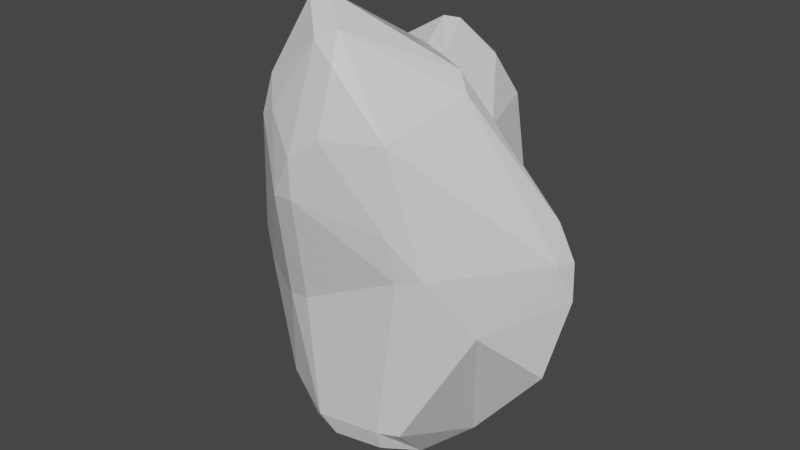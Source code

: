 # Source: midlevel_rock_2.blend  (saved by Blender 2.80.75; exported with 4.5.12 LTS)
import bpy
from mathutils import Matrix  # noqa: F401  (used for matrix-valued properties, if any)

bpy.ops.wm.read_factory_settings(use_empty=True)
scene = bpy.context.scene
scene.name = 'Scene'

# ---- collections
col_collection = bpy.data.collections.new('Collection'); scene.collection.children.link(col_collection)

# ---- materials (node trees are filled in below, after node groups)
mat_material = bpy.data.materials.new('Material')
mat_material.alpha_threshold = 0.0
mat_material.use_transparent_shadow = False
mat_material.line_color = (0.0, 0.0, 0.0, 1.0)

# ---- material node trees
mat_material.use_nodes = True; mat_material.node_tree.nodes.clear()
_N = mat_material.node_tree.nodes; _L = mat_material.node_tree.links
n0 = _N.new('ShaderNodeOutputMaterial'); n0.name = 'Material Output'; n0.location = (300, 300)
n1 = _N.new('ShaderNodeBsdfPrincipled'); n1.name = 'Principled BSDF'; n1.location = (10, 300)
n1.distribution = 'GGX'
n1.subsurface_method = 'BURLEY'
n1.inputs[2].default_value = 0.4
n1.inputs[3].default_value = 1.45
n1.inputs[27].default_value = (0.0, 0.0, 0.0, 1.0)
n1.inputs[28].default_value = 1.0
_L.new(n1.outputs[0], n0.inputs[0])
n0.is_active_output = True

# ---- world
world_world = bpy.data.worlds.new('World'); scene.world = world_world
world_world.use_nodes = True; world_world.node_tree.nodes.clear()
_N = world_world.node_tree.nodes; _L = world_world.node_tree.links
n0 = _N.new('ShaderNodeOutputWorld'); n0.name = 'World Output'; n0.location = (300, 300)
n1 = _N.new('ShaderNodeBackground'); n1.name = 'Background'; n1.location = (10, 300)
n1.inputs[0].default_value = (0.05088, 0.05088, 0.05088, 1.0)
_L.new(n1.outputs[0], n0.inputs[0])
n0.is_active_output = True
world_world.color = (0.05088, 0.05088, 0.05088)
world_world.use_sun_shadow = False
world_world.sun_shadow_jitter_overblur = 0.0

# ---- meshes
me_cube = bpy.data.meshes.new('Cube')
me_cube.from_pydata([(-0.9224, 0.881, 0.5621), (0.9463, 1.166, 0.2441), (0.8086, 1.266, 0.3581), (0.04121, -1.716, 1.602), (0.2333, -1.769, 1.484), (0.2152, -1.59, 1.664), (0.7418, 0.5171, 0.9142), (-0.1115, -2.029, 0.8895), (0.1785, -1.963, 1.05), (0.3735, 1.429, 1.206), (0.5256, 1.643, 0.9447), (0.326, 1.764, 0.9978), (0.2681, 1.658, 1.182), (0.648, -1.59, 1.057), (-0.3374, -1.935, 0.592), (-0.11, -2.007, 0.6219), (0.2422, 1.77, -0.6148), (0.2811, 1.822, -0.4426), (-0.4007, -1.786, 1.11), (-0.5169, -1.57, 1.294), (-0.6014, -1.633, 1.028), (-0.6956, -1.109, -0.9861), (1.166, -0.7018, -0.2449), (-1.092, -0.8343, -0.2445), (-1.178, -0.7798, -0.01207), (-0.569, 1.626, 0.866), (-0.4659, 1.496, 1.162), (-0.3443, 1.703, 1.107), (0.8984, -0.4665, 1.269), (1.493, 0.36, 0.4532), (0.7713, -0.332, 1.379), (-0.6302, 1.232, -0.8812), (-0.7202, 1.308, -0.673), (0.2384, -0.4268, -1.503), (0.4241, -1.376, -1.053), (0.4213, -1.275, -1.201), (0.4484, -0.3719, -1.458), (0.6186, -1.243, -1.046), (-1.234, 1.15, -0.1614), (-1.219, 1.225, -0.3863), (-1.296, 1.096, -0.5128), (-1.493, 0.8313, -0.2454), (1.477, 0.2125, -0.6447), (-1.59, 0.2418, -0.4218), (-0.3032, 0.6611, -1.421), (-0.3436, 0.4522, -1.495), (0.2792, 0.4117, 1.298), (0.1279, 0.3608, 1.358), (0.5163, 0.3694, -1.482), (0.7525, 0.3056, -1.326), (-1.006, 1.229, -0.06456), (-0.836, 1.348, 0.03317), (1.385, 0.5936, 0.4223), (1.36, 0.9529, -0.4168), (1.181, 1.13, -0.5597), (1.215, 1.17, -0.3017), (1.599, 0.06847, 0.237), (1.678, 0.3096, -0.03299), (1.638, 0.3943, 0.2138), (-0.4795, -1.474, -0.2261), (-0.2464, -1.56, -0.1765), (0.05863, 1.264, 1.418), (-0.04231, 1.098, 1.437), (-0.03588, -1.257, 1.812), (-0.2735, -0.878, 1.716), (-0.2071, -1.33, 1.778), (-0.8316, -0.2977, 1.298), (-1.309, 0.1724, 0.6385), (0.6785, -1.45, 0.1624), (0.8938, -1.316, 0.2011), (0.6582, -1.571, 0.4611), (-0.5415, 0.4601, 1.136), (-0.3435, 0.3912, 1.275), (-0.1875, 1.807, -0.6252), (-0.37, 1.785, -0.458), (-0.1151, 1.906, -0.3993), (-1.269, 0.3824, 0.5976), (-0.3298, -1.283, -1.19), (-0.06753, -1.352, -1.238), (-0.1902, -1.477, -1.089), (-1.59, 0.3388, 0.0656), (-1.551, 0.09044, 0.1394), (-0.6755, 0.1431, -1.409), (-0.4912, -0.01483, -1.497), (-0.6379, -0.2586, -1.362)], [], [(44, 40, 31), (30, 6, 46), (30, 47, 63), (60, 79, 34), (55, 1, 52), (45, 33, 83), (35, 78, 33), (48, 16, 54), (9, 61, 46), (75, 11, 17), (31, 73, 44), (27, 11, 75), (39, 50, 32), (66, 19, 65), (6, 30, 52), (28, 13, 56), (55, 17, 1), (52, 1, 6), (80, 41, 43), (8, 13, 4), (84, 21, 23), (72, 64, 47), (6, 9, 46), (8, 15, 70), (15, 60, 68), (38, 76, 0), (0, 76, 71), (43, 40, 82), (51, 74, 32), (82, 40, 45), (55, 52, 58), (43, 24, 81), (42, 22, 49), (47, 62, 72), (13, 28, 5), (3, 65, 19), (17, 10, 2), (70, 13, 8), (2, 10, 6), (49, 22, 37), (69, 37, 22), (78, 83, 33), (3, 18, 7), (24, 14, 20), (60, 34, 68), (57, 22, 42), (19, 66, 81), (69, 22, 56), (23, 21, 59), (84, 23, 43), (27, 61, 12), (26, 72, 62), (48, 44, 16), (74, 51, 25), (76, 66, 71), (14, 23, 59), (21, 79, 59), (57, 42, 53), (25, 51, 0), (41, 80, 76), (20, 81, 24), (49, 54, 42), (64, 72, 66), (26, 0, 71), (33, 45, 48), (5, 30, 63), (69, 56, 13), (77, 21, 84), (3, 4, 5), (20, 18, 19), (64, 65, 63), (69, 70, 68), (79, 77, 78), (36, 33, 48), (67, 81, 66), (43, 82, 84), (30, 5, 28), (48, 45, 44), (7, 15, 8), (48, 54, 49), (9, 6, 10), (73, 16, 44), (47, 30, 46), (51, 32, 50), (43, 41, 40), (61, 9, 12), (82, 45, 83), (80, 43, 81), (51, 50, 0), (81, 20, 19), (29, 52, 30), (13, 70, 69), (66, 72, 71), (58, 52, 29), (40, 44, 45), (70, 15, 68), (6, 1, 2), (34, 35, 36, 37), (15, 7, 14), (27, 25, 26), (28, 29, 30), (40, 41, 38, 39), (75, 74, 25, 27), (36, 48, 49), (53, 54, 55), (58, 56, 57), (75, 73, 74), (81, 67, 80), (83, 84, 82), (38, 0, 50), (73, 31, 32, 74), (49, 37, 36), (64, 63, 47), (26, 62, 61, 27), (78, 77, 84, 83), (17, 2, 1), (36, 35, 33), (50, 39, 38), (78, 35, 34, 79), (16, 73, 75, 17), (11, 12, 9, 10), (42, 54, 53), (32, 31, 40, 39), (0, 26, 25), (43, 23, 24), (5, 4, 13), (76, 38, 41), (24, 23, 14), (76, 80, 67), (3, 7, 8, 4), (46, 61, 62, 47), (77, 79, 21), (54, 16, 17, 55), (37, 69, 68, 34), (27, 12, 11), (22, 57, 56), (67, 66, 76), (11, 10, 17), (66, 65, 64), (55, 58, 57, 53), (18, 20, 14, 7), (60, 15, 14, 59), (65, 3, 5, 63), (60, 59, 79), (19, 18, 3), (56, 58, 29, 28), (26, 71, 72)])
_uv = me_cube.uv_layers.new(name='UVMap')
_uv.uv.foreach_set('vector', [0.0, 0.0, 0.0, 0.0, 0.0, 0.0, 0.0, 0.0, 0.0, 0.0, 0.0, 0.0, 0.0, 0.0, 0.0, 0.0, 0.0, 0.0, 0.0, 0.0, 0.0, 0.0, 0.0, 0.0, 0.0, 0.0, 0.0, 0.0, 0.0, 0.0, 0.0, 0.0, 0.0, 0.0, 0.0, 0.0, 0.0, 0.0, 0.0, 0.0, 0.0, 0.0, 0.0, 0.0, 0.0, 0.0, 0.0, 0.0, 0.0, 0.0, 0.0, 0.0, 0.0, 0.0, 0.0, 0.0, 0.0, 0.0, 0.0, 0.0, 0.0, 0.0, 0.0, 0.0, 0.0, 0.0, 0.0, 0.0, 0.0, 0.0, 0.0, 0.0, 0.0, 0.0, 0.0, 0.0, 0.0, 0.0, 0.0, 0.0, 0.0, 0.0, 0.0, 0.0, 0.0, 0.0, 0.0, 0.0, 0.0, 0.0, 0.0, 0.0, 0.0, 0.0, 0.0, 0.0, 0.0, 0.0, 0.0, 0.0, 0.0, 0.0, 0.0, 0.0, 0.0, 0.0, 0.0, 0.0, 0.0, 0.0, 0.0, 0.0, 0.0, 0.0, 0.0, 0.0, 0.0, 0.0, 0.0, 0.0, 0.0, 0.0, 0.0, 0.0, 0.0, 0.0, 0.0, 0.0, 0.0, 0.0, 0.0, 0.0, 0.0, 0.0, 0.0, 0.0, 0.0, 0.0, 0.0, 0.0, 0.0, 0.0, 0.0, 0.0, 0.0, 0.0, 0.0, 0.0, 0.0, 0.0, 0.0, 0.0, 0.0, 0.0, 0.0, 0.0, 0.0, 0.0, 0.0, 0.0, 0.0, 0.0, 0.0, 0.0, 0.0, 0.0, 0.0, 0.0, 0.0, 0.0, 0.0, 0.0, 0.0, 0.0, 0.0, 0.0, 0.0, 0.0, 0.0, 0.0, 0.0, 0.0, 0.0, 0.0, 0.0, 0.0, 0.0, 0.0, 0.0, 0.0, 0.0, 0.0, 0.0, 0.0, 0.0, 0.0, 0.0, 0.0, 0.0, 0.0, 0.0, 0.0, 0.0, 0.0, 0.0, 0.0, 0.0, 0.0, 0.0, 0.0, 0.0, 0.0, 0.0, 0.0, 0.0, 0.0, 0.0, 0.0, 0.0, 0.0, 0.0, 0.0, 0.0, 0.0, 0.0, 0.0, 0.0, 0.0, 0.0, 0.0, 0.0, 0.0, 0.0, 0.0, 0.0, 0.0, 0.0, 0.0, 0.0, 0.0, 0.0, 0.0, 0.0, 0.0, 0.0, 0.0, 0.0, 0.0, 0.0, 0.0, 0.0, 0.0, 0.0, 0.0, 0.0, 0.0, 0.0, 0.0, 0.0, 0.0, 0.0, 0.0, 0.0, 0.0, 0.0, 0.0, 0.0, 0.0, 0.0, 0.0, 0.0, 0.0, 0.0, 0.0, 0.0, 0.0, 0.0, 0.0, 0.0, 0.0, 0.0, 0.0, 0.0, 0.0, 0.0, 0.0, 0.0, 0.0, 0.0, 0.0, 0.0, 0.0, 0.0, 0.0, 0.0, 0.0, 0.0, 0.0, 0.0, 0.0, 0.0, 0.0, 0.0, 0.0, 0.0, 0.0, 0.0, 0.0, 0.0, 0.0, 0.0, 0.0, 0.0, 0.0, 0.0, 0.0, 0.0, 0.0, 0.0, 0.0, 0.0, 0.0, 0.0, 0.0, 0.0, 0.0, 0.0, 0.0, 0.0, 0.0, 0.0, 0.0, 0.0, 0.0, 0.0, 0.0, 0.0, 0.0, 0.0, 0.0, 0.0, 0.0, 0.0, 0.0, 0.0, 0.0, 0.0, 0.0, 0.0, 0.0, 0.0, 0.0, 0.0, 0.0, 0.0, 0.0, 0.0, 0.0, 0.0, 0.0, 0.0, 0.0, 0.0, 0.0, 0.0, 0.0, 0.0, 0.0, 0.0, 0.0, 0.0, 0.0, 0.0, 0.0, 0.0, 0.0, 0.0, 0.0, 0.0, 0.0, 0.0, 0.0, 0.0, 0.0, 0.0, 0.0, 0.0, 0.0, 0.0, 0.0, 0.0, 0.0, 0.0, 0.0, 0.0, 0.0, 0.0, 0.0, 0.0, 0.0, 0.0, 0.0, 0.0, 0.0, 0.0, 0.0, 0.0, 0.0, 0.0, 0.0, 0.0, 0.0, 0.0, 0.0, 0.0, 0.0, 0.0, 0.0, 0.0, 0.0, 0.0, 0.0, 0.0, 0.0, 0.0, 0.0, 0.0, 0.0, 0.0, 0.0, 0.0, 0.0, 0.0, 0.0, 0.0, 0.0, 0.0, 0.0, 0.0, 0.0, 0.0, 0.0, 0.0, 0.0, 0.0, 0.0, 0.0, 0.0, 0.0, 0.0, 0.0, 0.0, 0.0, 0.0, 0.0, 0.0, 0.0, 0.0, 0.0, 0.0, 0.0, 0.0, 0.0, 0.0, 0.0, 0.0, 0.0, 0.0, 0.0, 0.0, 0.0, 0.0, 0.0, 0.0, 0.0, 0.0, 0.0, 0.0, 0.0, 0.0, 0.0, 0.0, 0.0, 0.0, 0.0, 0.0, 0.0, 0.0, 0.0, 0.0, 0.0, 0.0, 0.0, 0.0, 0.0, 0.0, 0.0, 0.0, 0.0, 0.0, 0.0, 0.0, 0.0, 0.0, 0.0, 0.0, 0.0, 0.0, 0.0, 0.0, 0.0, 0.0, 0.0, 0.0, 0.0, 0.0, 0.0, 0.0, 0.0, 0.0, 0.0, 0.0, 0.0, 0.0, 0.0, 0.0, 0.0, 0.0, 0.0, 0.0, 0.0, 0.0, 0.0, 0.0, 0.0, 0.0, 0.0, 0.0, 0.0, 0.0, 0.0, 0.0, 0.0, 0.0, 0.0, 0.0, 0.0, 0.0, 0.0, 0.0, 0.0, 0.0, 0.0, 0.0, 0.0, 0.0, 0.0, 0.0, 0.0, 0.0, 0.0, 0.0, 0.0, 0.0, 0.0, 0.0, 0.0, 0.0, 0.0, 0.0, 0.0, 0.0, 0.0, 0.0, 0.0, 0.0, 0.0, 0.0, 0.0, 0.0, 0.0, 0.0, 0.0, 0.0, 0.0, 0.0, 0.0, 0.0, 0.0, 0.0, 0.0, 0.0, 0.0, 0.0, 0.0, 0.0, 0.0, 0.0, 0.0, 0.0, 0.0, 0.0, 0.0, 0.0, 0.0, 0.0, 0.0, 0.0, 0.0, 0.0, 0.0, 0.0, 0.0, 0.0, 0.0, 0.0, 0.0, 0.0, 0.0, 0.0, 0.0, 0.0, 0.0, 0.0, 0.0, 0.0, 0.0, 0.0, 0.0, 0.0, 0.0, 0.0, 0.0, 0.0, 0.0, 0.0, 0.0, 0.0, 0.0, 0.0, 0.0, 0.0, 0.0, 0.0, 0.0, 0.0, 0.0, 0.0, 0.0, 0.0, 0.0, 0.0, 0.0, 0.0, 0.0, 0.0, 0.0, 0.0, 0.0, 0.0, 0.0, 0.0, 0.0, 0.0, 0.0, 0.0, 0.0, 0.0, 0.0, 0.0, 0.0, 0.0, 0.0, 0.0, 0.0, 0.0, 0.0, 0.0, 0.0, 0.0, 0.0, 0.0, 0.0, 0.0, 0.0, 0.0, 0.0, 0.0, 0.0, 0.0, 0.0, 0.0, 0.0, 0.0, 0.0, 0.0, 0.0, 0.0, 0.0, 0.0, 0.0, 0.0, 0.0, 0.0, 0.0, 0.0, 0.0, 0.0, 0.0, 0.0, 0.0, 0.0, 0.0, 0.0, 0.0, 0.0, 0.0, 0.0, 0.0, 0.0, 0.0, 0.0, 0.0, 0.0, 0.0, 0.0, 0.0, 0.0, 0.0, 0.0, 0.0, 0.0, 0.0, 0.0, 0.0, 0.0, 0.0, 0.0, 0.0, 0.0, 0.0, 0.0, 0.0, 0.0, 0.0, 0.0, 0.0, 0.0, 0.0, 0.0, 0.0, 0.0, 0.0, 0.0, 0.0, 0.0, 0.0, 0.0, 0.0, 0.0, 0.0, 0.0, 0.0, 0.0, 0.0, 0.0, 0.0, 0.0, 0.0, 0.0, 0.0, 0.0, 0.0, 0.0, 0.0, 0.0, 0.0, 0.0, 0.0, 0.0, 0.0, 0.0, 0.0, 0.0, 0.0, 0.0, 0.0, 0.0, 0.0, 0.0, 0.0, 0.0, 0.0, 0.0, 0.0, 0.0, 0.0, 0.0, 0.0, 0.0, 0.0, 0.0, 0.0, 0.0, 0.0, 0.0, 0.0, 0.0, 0.0, 0.0, 0.0, 0.0, 0.0, 0.0, 0.0, 0.0, 0.0, 0.0, 0.0, 0.0, 0.0, 0.0, 0.0, 0.0, 0.0, 0.0, 0.0, 0.0, 0.0, 0.0, 0.0, 0.0, 0.0, 0.0, 0.0, 0.0, 0.0, 0.0, 0.0, 0.0, 0.0, 0.0, 0.0, 0.0, 0.0, 0.0, 0.0, 0.0, 0.0, 0.0, 0.0, 0.0, 0.0, 0.0, 0.0, 0.0, 0.0, 0.0, 0.0, 0.0, 0.0, 0.0, 0.0, 0.0, 0.0, 0.0, 0.0, 0.0, 0.0, 0.0, 0.0, 0.0, 0.0, 0.0, 0.0, 0.0, 0.0, 0.0, 0.0, 0.0, 0.0, 0.0, 0.0, 0.0, 0.0, 0.0, 0.0, 0.0, 0.0, 0.0, 0.0, 0.0, 0.0, 0.0, 0.0, 0.0, 0.0, 0.0, 0.0, 0.0, 0.0, 0.0, 0.0, 0.0, 0.0, 0.0, 0.0, 0.0, 0.0, 0.0, 0.0, 0.0, 0.0, 0.0, 0.0, 0.0, 0.0, 0.0, 0.0, 0.0])
me_cube.materials.append(mat_material)
me_cube.use_remesh_preserve_volume = False
me_cube.use_remesh_preserve_attributes = False
me_cube.use_mirror_vertex_groups = False
me_cube.update()

# ---- objects
ob_cube = bpy.data.objects.new('Cube', me_cube)

# ---- transforms, parenting, visibility, modifiers, constraints
ob_cube.location = (0.0, 0.0, 5.516)
ob_cube.scale = (6.959, 4.103, 9.209)
ob_cube.lock_rotations_4d = False
ob_cube.empty_display_type = 'ARROWS'
ob_cube.lineart.crease_threshold = 0.0

# ---- collection membership
col_collection.objects.link(ob_cube)

# ---- scene / render settings (as saved in the file)
scene.frame_start = 1; scene.frame_end = 250; scene.frame_set(1)
scene.render.engine = 'BLENDER_EEVEE_NEXT'
scene.cycles.use_denoising = False
scene.cycles.samples = 128
scene.cycles.sampling_pattern = 'TABULATED_SOBOL'
scene.cycles.use_adaptive_sampling = False
scene.cycles.use_light_tree = False
scene.view_settings.view_transform = 'Filmic'
bpy.context.view_layer.update()

# ---- added for rendering (the .blend has no active camera and no usable light): camera, sun
cam_auto = bpy.data.cameras.new('AutoCamera')
cam_auto.lens = 50.0
cam_auto.sensor_width = 36.0
cam_auto.clip_end = 1000.0
ob_auto_camera = bpy.data.objects.new('AutoCamera', cam_auto)
scene.collection.objects.link(ob_auto_camera)
ob_auto_camera.location = (38.5674, -46.1655, 37.5487)
ob_auto_camera.rotation_euler = (1.09748, -7.21219e-08, 0.694738)
scene.camera = ob_auto_camera
light_auto_sun = bpy.data.lights.new('AutoSun', 'SUN')
light_auto_sun.energy = 3.0
light_auto_sun.angle = 0.0523599
ob_auto_sun = bpy.data.objects.new('AutoSun', light_auto_sun)
scene.collection.objects.link(ob_auto_sun)
ob_auto_sun.rotation_euler = (0.872665, 0.174533, 0.523599)
bpy.context.view_layer.update()
